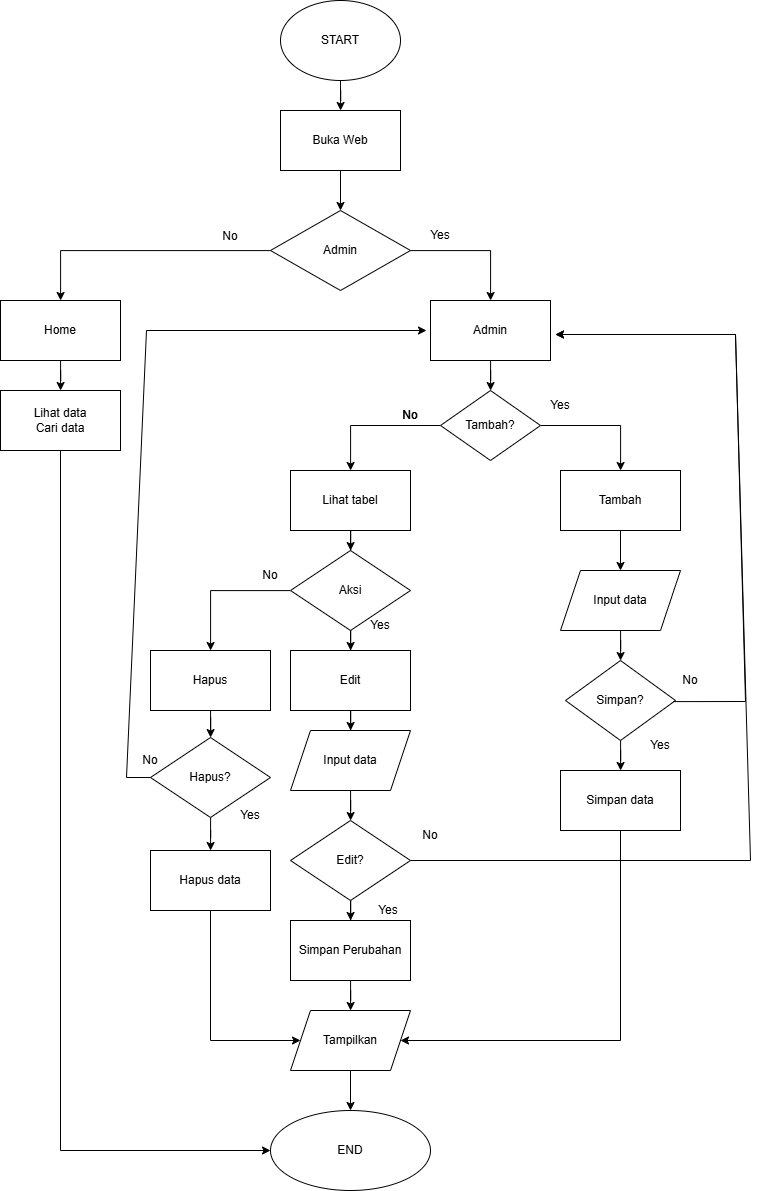

The diagram above was exported from draw.io. Its source (the exported page's mxGraphModel, read from the mxfile embedded in the PNG):
<mxGraphModel dx="1585" dy="845" grid="1" gridSize="10" guides="1" tooltips="1" connect="1" arrows="1" fold="1" page="1" pageScale="1" pageWidth="1169" pageHeight="1654" math="0" shadow="0">
  <root>
    <mxCell id="0" />
    <mxCell id="1" parent="0" />
    <mxCell id="hoQjECJyQ0yM5PZuBBNz-3" edge="1" parent="1" source="hoQjECJyQ0yM5PZuBBNz-1" style="edgeStyle=orthogonalEdgeStyle;rounded=0;orthogonalLoop=1;jettySize=auto;html=1;" target="hoQjECJyQ0yM5PZuBBNz-2" value="">
      <mxGeometry relative="1" as="geometry" />
    </mxCell>
    <mxCell id="hoQjECJyQ0yM5PZuBBNz-1" parent="1" style="ellipse;whiteSpace=wrap;html=1;" value="START" vertex="1">
      <mxGeometry height="80" width="120" x="490" y="50" as="geometry" />
    </mxCell>
    <mxCell id="hoQjECJyQ0yM5PZuBBNz-5" edge="1" parent="1" source="hoQjECJyQ0yM5PZuBBNz-2" style="edgeStyle=orthogonalEdgeStyle;rounded=0;orthogonalLoop=1;jettySize=auto;html=1;" target="hoQjECJyQ0yM5PZuBBNz-4" value="">
      <mxGeometry relative="1" as="geometry" />
    </mxCell>
    <mxCell id="hoQjECJyQ0yM5PZuBBNz-2" parent="1" style="whiteSpace=wrap;html=1;" value="Buka Web" vertex="1">
      <mxGeometry height="60" width="120" x="490" y="160" as="geometry" />
    </mxCell>
    <mxCell id="hoQjECJyQ0yM5PZuBBNz-7" edge="1" parent="1" source="hoQjECJyQ0yM5PZuBBNz-4" style="edgeStyle=orthogonalEdgeStyle;rounded=0;orthogonalLoop=1;jettySize=auto;html=1;" target="hoQjECJyQ0yM5PZuBBNz-6" value="">
      <mxGeometry relative="1" as="geometry" />
    </mxCell>
    <mxCell id="hoQjECJyQ0yM5PZuBBNz-9" edge="1" parent="1" source="hoQjECJyQ0yM5PZuBBNz-4" style="edgeStyle=orthogonalEdgeStyle;rounded=0;orthogonalLoop=1;jettySize=auto;html=1;" target="hoQjECJyQ0yM5PZuBBNz-8" value="">
      <mxGeometry relative="1" as="geometry" />
    </mxCell>
    <mxCell id="hoQjECJyQ0yM5PZuBBNz-4" parent="1" style="rhombus;whiteSpace=wrap;html=1;" value="Admin" vertex="1">
      <mxGeometry height="80" width="140" x="480" y="260" as="geometry" />
    </mxCell>
    <mxCell id="JKWlYd7EjTrwemzAfdko-2" edge="1" parent="1" source="hoQjECJyQ0yM5PZuBBNz-6" style="edgeStyle=orthogonalEdgeStyle;rounded=0;orthogonalLoop=1;jettySize=auto;html=1;" target="JKWlYd7EjTrwemzAfdko-1" value="">
      <mxGeometry relative="1" as="geometry" />
    </mxCell>
    <mxCell id="hoQjECJyQ0yM5PZuBBNz-6" parent="1" style="whiteSpace=wrap;html=1;" value="Admin" vertex="1">
      <mxGeometry height="60" width="120" x="640" y="350" as="geometry" />
    </mxCell>
    <mxCell id="JKWlYd7EjTrwemzAfdko-18" edge="1" parent="1" source="hoQjECJyQ0yM5PZuBBNz-8" style="edgeStyle=orthogonalEdgeStyle;rounded=0;orthogonalLoop=1;jettySize=auto;html=1;" target="JKWlYd7EjTrwemzAfdko-17" value="">
      <mxGeometry relative="1" as="geometry" />
    </mxCell>
    <mxCell id="hoQjECJyQ0yM5PZuBBNz-8" parent="1" style="whiteSpace=wrap;html=1;" value="Home" vertex="1">
      <mxGeometry height="60" width="120" x="210" y="350" as="geometry" />
    </mxCell>
    <mxCell id="hoQjECJyQ0yM5PZuBBNz-10" parent="1" style="text;html=1;whiteSpace=wrap;strokeColor=none;fillColor=none;align=center;verticalAlign=middle;rounded=0;" value="Yes" vertex="1">
      <mxGeometry height="30" width="60" x="620" y="270" as="geometry" />
    </mxCell>
    <mxCell id="hoQjECJyQ0yM5PZuBBNz-11" parent="1" style="text;html=1;whiteSpace=wrap;strokeColor=none;fillColor=none;align=center;verticalAlign=middle;rounded=0;" value="No" vertex="1">
      <mxGeometry height="30" width="60" x="410" y="271" as="geometry" />
    </mxCell>
    <mxCell id="JKWlYd7EjTrwemzAfdko-4" edge="1" parent="1" source="JKWlYd7EjTrwemzAfdko-1" style="edgeStyle=orthogonalEdgeStyle;rounded=0;orthogonalLoop=1;jettySize=auto;html=1;" target="JKWlYd7EjTrwemzAfdko-3" value="">
      <mxGeometry relative="1" as="geometry" />
    </mxCell>
    <mxCell id="JKWlYd7EjTrwemzAfdko-10" edge="1" parent="1" source="JKWlYd7EjTrwemzAfdko-1" style="edgeStyle=orthogonalEdgeStyle;rounded=0;orthogonalLoop=1;jettySize=auto;html=1;" target="JKWlYd7EjTrwemzAfdko-9" value="">
      <mxGeometry relative="1" as="geometry" />
    </mxCell>
    <mxCell id="JKWlYd7EjTrwemzAfdko-1" parent="1" style="rhombus;whiteSpace=wrap;html=1;" value="Tambah?" vertex="1">
      <mxGeometry height="70" width="100" x="650" y="440" as="geometry" />
    </mxCell>
    <mxCell id="JKWlYd7EjTrwemzAfdko-20" edge="1" parent="1" source="JKWlYd7EjTrwemzAfdko-3" style="edgeStyle=orthogonalEdgeStyle;rounded=0;orthogonalLoop=1;jettySize=auto;html=1;" target="JKWlYd7EjTrwemzAfdko-19" value="">
      <mxGeometry relative="1" as="geometry" />
    </mxCell>
    <mxCell id="JKWlYd7EjTrwemzAfdko-3" parent="1" style="whiteSpace=wrap;html=1;" value="Tambah" vertex="1">
      <mxGeometry height="60" width="120" x="770" y="520" as="geometry" />
    </mxCell>
    <mxCell id="JKWlYd7EjTrwemzAfdko-12" edge="1" parent="1" source="JKWlYd7EjTrwemzAfdko-9" style="edgeStyle=orthogonalEdgeStyle;rounded=0;orthogonalLoop=1;jettySize=auto;html=1;" target="JKWlYd7EjTrwemzAfdko-11" value="">
      <mxGeometry relative="1" as="geometry" />
    </mxCell>
    <mxCell id="JKWlYd7EjTrwemzAfdko-9" parent="1" style="whiteSpace=wrap;html=1;" value="Lihat tabel" vertex="1">
      <mxGeometry height="60" width="120" x="500" y="520" as="geometry" />
    </mxCell>
    <mxCell id="JKWlYd7EjTrwemzAfdko-14" edge="1" parent="1" source="JKWlYd7EjTrwemzAfdko-11" style="edgeStyle=orthogonalEdgeStyle;rounded=0;orthogonalLoop=1;jettySize=auto;html=1;" target="JKWlYd7EjTrwemzAfdko-13" value="">
      <mxGeometry relative="1" as="geometry" />
    </mxCell>
    <mxCell id="JKWlYd7EjTrwemzAfdko-16" edge="1" parent="1" source="JKWlYd7EjTrwemzAfdko-11" style="edgeStyle=orthogonalEdgeStyle;rounded=0;orthogonalLoop=1;jettySize=auto;html=1;" target="JKWlYd7EjTrwemzAfdko-15" value="">
      <mxGeometry relative="1" as="geometry" />
    </mxCell>
    <mxCell id="JKWlYd7EjTrwemzAfdko-11" parent="1" style="rhombus;whiteSpace=wrap;html=1;" value="Aksi" vertex="1">
      <mxGeometry height="80" width="120" x="500" y="600" as="geometry" />
    </mxCell>
    <mxCell id="JKWlYd7EjTrwemzAfdko-22" edge="1" parent="1" source="JKWlYd7EjTrwemzAfdko-13" style="edgeStyle=orthogonalEdgeStyle;rounded=0;orthogonalLoop=1;jettySize=auto;html=1;" target="JKWlYd7EjTrwemzAfdko-21" value="">
      <mxGeometry relative="1" as="geometry" />
    </mxCell>
    <mxCell id="JKWlYd7EjTrwemzAfdko-13" parent="1" style="whiteSpace=wrap;html=1;" value="Edit" vertex="1">
      <mxGeometry height="60" width="120" x="500" y="700" as="geometry" />
    </mxCell>
    <mxCell id="JKWlYd7EjTrwemzAfdko-36" edge="1" parent="1" source="JKWlYd7EjTrwemzAfdko-15" style="edgeStyle=orthogonalEdgeStyle;rounded=0;orthogonalLoop=1;jettySize=auto;html=1;" target="JKWlYd7EjTrwemzAfdko-35" value="">
      <mxGeometry relative="1" as="geometry" />
    </mxCell>
    <mxCell id="JKWlYd7EjTrwemzAfdko-15" parent="1" style="whiteSpace=wrap;html=1;" value="Hapus" vertex="1">
      <mxGeometry height="60" width="120" x="360" y="700" as="geometry" />
    </mxCell>
    <mxCell id="JKWlYd7EjTrwemzAfdko-17" parent="1" style="whiteSpace=wrap;html=1;" value="Lihat data&lt;div&gt;Cari data&lt;/div&gt;" vertex="1">
      <mxGeometry height="60" width="120" x="210" y="440" as="geometry" />
    </mxCell>
    <mxCell id="JKWlYd7EjTrwemzAfdko-24" edge="1" parent="1" source="JKWlYd7EjTrwemzAfdko-19" style="edgeStyle=orthogonalEdgeStyle;rounded=0;orthogonalLoop=1;jettySize=auto;html=1;" target="JKWlYd7EjTrwemzAfdko-23" value="">
      <mxGeometry relative="1" as="geometry" />
    </mxCell>
    <mxCell id="JKWlYd7EjTrwemzAfdko-19" parent="1" style="shape=parallelogram;perimeter=parallelogramPerimeter;whiteSpace=wrap;html=1;fixedSize=1;" value="Input data" vertex="1">
      <mxGeometry height="60" width="120" x="770" y="620" as="geometry" />
    </mxCell>
    <mxCell id="JKWlYd7EjTrwemzAfdko-27" edge="1" parent="1" source="JKWlYd7EjTrwemzAfdko-21" style="edgeStyle=orthogonalEdgeStyle;rounded=0;orthogonalLoop=1;jettySize=auto;html=1;" target="JKWlYd7EjTrwemzAfdko-26" value="">
      <mxGeometry relative="1" as="geometry" />
    </mxCell>
    <mxCell id="JKWlYd7EjTrwemzAfdko-21" parent="1" style="shape=parallelogram;perimeter=parallelogramPerimeter;whiteSpace=wrap;html=1;fixedSize=1;" value="Input data" vertex="1">
      <mxGeometry height="60" width="120" x="500" y="780" as="geometry" />
    </mxCell>
    <mxCell id="JKWlYd7EjTrwemzAfdko-61" edge="1" parent="1" source="JKWlYd7EjTrwemzAfdko-23" style="edgeStyle=orthogonalEdgeStyle;rounded=0;orthogonalLoop=1;jettySize=auto;html=1;" target="JKWlYd7EjTrwemzAfdko-60" value="">
      <mxGeometry relative="1" as="geometry" />
    </mxCell>
    <mxCell id="JKWlYd7EjTrwemzAfdko-23" parent="1" style="rhombus;whiteSpace=wrap;html=1;" value="Simpan?" vertex="1">
      <mxGeometry height="80" width="110" x="775" y="710" as="geometry" />
    </mxCell>
    <mxCell id="JKWlYd7EjTrwemzAfdko-25" edge="1" parent="1" style="endArrow=classic;html=1;rounded=0;exitX=0.932;exitY=0.464;exitDx=0;exitDy=0;exitPerimeter=0;entryX=1;entryY=0.5;entryDx=0;entryDy=0;" value="">
      <mxGeometry height="50" relative="1" width="50" as="geometry">
        <Array as="points">
          <mxPoint x="955" y="751" />
          <mxPoint x="945" y="384" />
        </Array>
        <mxPoint x="882.52" y="751.1199999999999" as="sourcePoint" />
        <mxPoint x="765" y="384" as="targetPoint" />
      </mxGeometry>
    </mxCell>
    <mxCell id="JKWlYd7EjTrwemzAfdko-58" edge="1" parent="1" source="JKWlYd7EjTrwemzAfdko-26" style="edgeStyle=orthogonalEdgeStyle;rounded=0;orthogonalLoop=1;jettySize=auto;html=1;" target="JKWlYd7EjTrwemzAfdko-57" value="">
      <mxGeometry relative="1" as="geometry" />
    </mxCell>
    <mxCell id="JKWlYd7EjTrwemzAfdko-26" parent="1" style="rhombus;whiteSpace=wrap;html=1;" value="Edit?" vertex="1">
      <mxGeometry height="80" width="120" x="500" y="870" as="geometry" />
    </mxCell>
    <mxCell id="JKWlYd7EjTrwemzAfdko-28" edge="1" parent="1" source="JKWlYd7EjTrwemzAfdko-26" style="endArrow=classic;html=1;rounded=0;exitX=1;exitY=0.5;exitDx=0;exitDy=0;entryX=1;entryY=0.5;entryDx=0;entryDy=0;" value="">
      <mxGeometry height="50" relative="1" width="50" as="geometry">
        <Array as="points">
          <mxPoint x="960" y="910" />
          <mxPoint x="945" y="384" />
        </Array>
        <mxPoint x="625" y="914" as="sourcePoint" />
        <mxPoint x="765" y="384" as="targetPoint" />
      </mxGeometry>
    </mxCell>
    <mxCell id="JKWlYd7EjTrwemzAfdko-33" edge="1" parent="1" source="JKWlYd7EjTrwemzAfdko-29" style="edgeStyle=orthogonalEdgeStyle;rounded=0;orthogonalLoop=1;jettySize=auto;html=1;" target="JKWlYd7EjTrwemzAfdko-32" value="">
      <mxGeometry relative="1" as="geometry" />
    </mxCell>
    <mxCell id="JKWlYd7EjTrwemzAfdko-29" parent="1" style="shape=parallelogram;perimeter=parallelogramPerimeter;whiteSpace=wrap;html=1;fixedSize=1;" value="Tampilkan" vertex="1">
      <mxGeometry height="60" width="120" x="500" y="1060" as="geometry" />
    </mxCell>
    <mxCell id="JKWlYd7EjTrwemzAfdko-31" edge="1" parent="1" source="JKWlYd7EjTrwemzAfdko-60" style="endArrow=classic;html=1;rounded=0;entryX=1;entryY=0.5;entryDx=0;entryDy=0;exitX=0.5;exitY=1;exitDx=0;exitDy=0;" target="JKWlYd7EjTrwemzAfdko-29" value="">
      <mxGeometry height="50" relative="1" width="50" as="geometry">
        <Array as="points">
          <mxPoint x="830" y="1090" />
        </Array>
        <mxPoint x="830" y="920" as="sourcePoint" />
        <mxPoint x="510" y="980" as="targetPoint" />
      </mxGeometry>
    </mxCell>
    <mxCell id="JKWlYd7EjTrwemzAfdko-32" parent="1" style="ellipse;whiteSpace=wrap;html=1;" value="END" vertex="1">
      <mxGeometry height="80" width="160" x="480" y="1160" as="geometry" />
    </mxCell>
    <mxCell id="JKWlYd7EjTrwemzAfdko-34" edge="1" parent="1" source="JKWlYd7EjTrwemzAfdko-17" style="endArrow=classic;html=1;rounded=0;exitX=0.5;exitY=1;exitDx=0;exitDy=0;entryX=0;entryY=0.5;entryDx=0;entryDy=0;" target="JKWlYd7EjTrwemzAfdko-32" value="">
      <mxGeometry height="50" relative="1" width="50" as="geometry">
        <Array as="points">
          <mxPoint x="270" y="1200" />
        </Array>
        <mxPoint x="430" y="820" as="sourcePoint" />
        <mxPoint x="200" y="850" as="targetPoint" />
      </mxGeometry>
    </mxCell>
    <mxCell id="JKWlYd7EjTrwemzAfdko-63" edge="1" parent="1" source="JKWlYd7EjTrwemzAfdko-35" style="edgeStyle=orthogonalEdgeStyle;rounded=0;orthogonalLoop=1;jettySize=auto;html=1;" target="JKWlYd7EjTrwemzAfdko-62" value="">
      <mxGeometry relative="1" as="geometry" />
    </mxCell>
    <mxCell id="JKWlYd7EjTrwemzAfdko-35" parent="1" style="rhombus;whiteSpace=wrap;html=1;" value="Hapus?" vertex="1">
      <mxGeometry height="80" width="120" x="360" y="787" as="geometry" />
    </mxCell>
    <mxCell id="JKWlYd7EjTrwemzAfdko-39" edge="1" parent="1" style="endArrow=classic;html=1;rounded=0;entryX=0;entryY=0.5;entryDx=0;entryDy=0;" value="">
      <mxGeometry height="50" relative="1" width="50" as="geometry">
        <Array as="points">
          <mxPoint x="336" y="827" />
          <mxPoint x="356" y="380" />
        </Array>
        <mxPoint x="360" y="827" as="sourcePoint" />
        <mxPoint x="636" y="380" as="targetPoint" />
      </mxGeometry>
    </mxCell>
    <mxCell id="JKWlYd7EjTrwemzAfdko-40" parent="1" style="text;html=1;whiteSpace=wrap;strokeColor=none;fillColor=none;align=center;verticalAlign=middle;rounded=0;" value="Yes" vertex="1">
      <mxGeometry height="30" width="60" x="740" y="440" as="geometry" />
    </mxCell>
    <mxCell id="JKWlYd7EjTrwemzAfdko-41" parent="1" style="text;html=1;whiteSpace=wrap;strokeColor=none;fillColor=none;align=center;verticalAlign=middle;rounded=0;" value="Yes" vertex="1">
      <mxGeometry height="30" width="60" x="840" y="780" as="geometry" />
    </mxCell>
    <mxCell id="JKWlYd7EjTrwemzAfdko-42" parent="1" style="text;html=1;whiteSpace=wrap;strokeColor=none;fillColor=none;align=center;verticalAlign=middle;rounded=0;" value="Yes" vertex="1">
      <mxGeometry height="30" width="60" x="568" y="945" as="geometry" />
    </mxCell>
    <mxCell id="JKWlYd7EjTrwemzAfdko-43" parent="1" style="text;html=1;whiteSpace=wrap;strokeColor=none;fillColor=none;align=center;verticalAlign=middle;rounded=0;" value="Yes" vertex="1">
      <mxGeometry height="30" width="60" x="430" y="850" as="geometry" />
    </mxCell>
    <mxCell id="JKWlYd7EjTrwemzAfdko-44" parent="1" style="text;html=1;whiteSpace=wrap;strokeColor=none;fillColor=none;align=center;verticalAlign=middle;rounded=0;" value="No" vertex="1">
      <mxGeometry height="30" width="60" x="590" y="450" as="geometry" />
    </mxCell>
    <mxCell id="JKWlYd7EjTrwemzAfdko-45" parent="1" style="text;html=1;whiteSpace=wrap;strokeColor=none;fillColor=none;align=center;verticalAlign=middle;rounded=0;" value="No" vertex="1">
      <mxGeometry height="30" width="60" x="870" y="715" as="geometry" />
    </mxCell>
    <mxCell id="JKWlYd7EjTrwemzAfdko-49" parent="1" style="text;html=1;whiteSpace=wrap;strokeColor=none;fillColor=none;align=center;verticalAlign=middle;rounded=0;" value="No" vertex="1">
      <mxGeometry height="30" width="60" x="610" y="870" as="geometry" />
    </mxCell>
    <mxCell id="JKWlYd7EjTrwemzAfdko-50" parent="1" style="text;html=1;whiteSpace=wrap;strokeColor=none;fillColor=none;align=center;verticalAlign=middle;rounded=0;" value="No" vertex="1">
      <mxGeometry height="30" width="60" x="330" y="795" as="geometry" />
    </mxCell>
    <mxCell id="JKWlYd7EjTrwemzAfdko-59" edge="1" parent="1" source="JKWlYd7EjTrwemzAfdko-57" style="edgeStyle=orthogonalEdgeStyle;rounded=0;orthogonalLoop=1;jettySize=auto;html=1;" target="JKWlYd7EjTrwemzAfdko-29" value="">
      <mxGeometry relative="1" as="geometry" />
    </mxCell>
    <mxCell id="JKWlYd7EjTrwemzAfdko-57" parent="1" style="rounded=0;whiteSpace=wrap;html=1;" value="Simpan Perubahan" vertex="1">
      <mxGeometry height="60" width="120" x="500" y="970" as="geometry" />
    </mxCell>
    <mxCell id="JKWlYd7EjTrwemzAfdko-60" parent="1" style="whiteSpace=wrap;html=1;" value="Simpan data" vertex="1">
      <mxGeometry height="60" width="120" x="770" y="820" as="geometry" />
    </mxCell>
    <mxCell id="JKWlYd7EjTrwemzAfdko-62" parent="1" style="whiteSpace=wrap;html=1;" value="Hapus data" vertex="1">
      <mxGeometry height="60" width="120" x="360" y="900" as="geometry" />
    </mxCell>
    <mxCell id="JKWlYd7EjTrwemzAfdko-66" edge="1" parent="1" source="JKWlYd7EjTrwemzAfdko-62" style="endArrow=classic;html=1;rounded=0;exitX=0.5;exitY=1;exitDx=0;exitDy=0;entryX=0;entryY=0.5;entryDx=0;entryDy=0;" target="JKWlYd7EjTrwemzAfdko-29" value="">
      <mxGeometry height="50" relative="1" width="50" as="geometry">
        <Array as="points">
          <mxPoint x="420" y="1090" />
        </Array>
        <mxPoint x="820" y="910" as="sourcePoint" />
        <mxPoint x="870" y="860" as="targetPoint" />
      </mxGeometry>
    </mxCell>
    <mxCell id="JKWlYd7EjTrwemzAfdko-67" parent="1" style="text;html=1;whiteSpace=wrap;strokeColor=none;fillColor=none;align=center;verticalAlign=middle;rounded=0;" value="Yes" vertex="1">
      <mxGeometry height="30" width="60" x="560" y="660" as="geometry" />
    </mxCell>
    <mxCell id="JKWlYd7EjTrwemzAfdko-68" parent="1" style="text;html=1;whiteSpace=wrap;strokeColor=none;fillColor=none;align=center;verticalAlign=middle;rounded=0;" value="No" vertex="1">
      <mxGeometry height="30" width="60" x="590" y="450" as="geometry" />
    </mxCell>
    <mxCell id="JKWlYd7EjTrwemzAfdko-69" parent="1" style="text;html=1;whiteSpace=wrap;strokeColor=none;fillColor=none;align=center;verticalAlign=middle;rounded=0;" value="No" vertex="1">
      <mxGeometry height="30" width="60" x="450" y="610" as="geometry" />
    </mxCell>
  </root>
</mxGraphModel>